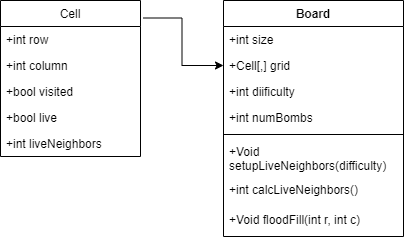

The diagram above was exported from draw.io. Its source (the exported page's mxGraphModel, read from the mxfile embedded in the PNG):
<mxGraphModel dx="1422" dy="713" grid="1" gridSize="10" guides="1" tooltips="1" connect="1" arrows="1" fold="1" page="1" pageScale="1" pageWidth="827" pageHeight="1169" math="0" shadow="0">
  <root>
    <mxCell id="WIyWlLk6GJQsqaUBKTNV-0" />
    <mxCell id="WIyWlLk6GJQsqaUBKTNV-1" parent="WIyWlLk6GJQsqaUBKTNV-0" />
    <mxCell id="jikuL9fX2drf5YNhkTU7-13" style="edgeStyle=orthogonalEdgeStyle;rounded=0;orthogonalLoop=1;jettySize=auto;html=1;exitX=1.021;exitY=-0.327;exitDx=0;exitDy=0;entryX=0;entryY=0.5;entryDx=0;entryDy=0;exitPerimeter=0;" parent="WIyWlLk6GJQsqaUBKTNV-1" source="jikuL9fX2drf5YNhkTU7-1" target="jikuL9fX2drf5YNhkTU7-10" edge="1">
      <mxGeometry relative="1" as="geometry" />
    </mxCell>
    <mxCell id="jikuL9fX2drf5YNhkTU7-0" value="Cell" style="swimlane;fontStyle=0;childLayout=stackLayout;horizontal=1;startSize=26;fillColor=none;horizontalStack=0;resizeParent=1;resizeParentMax=0;resizeLast=0;collapsible=1;marginBottom=0;" parent="WIyWlLk6GJQsqaUBKTNV-1" vertex="1">
      <mxGeometry x="110" y="120" width="140" height="156" as="geometry" />
    </mxCell>
    <mxCell id="jikuL9fX2drf5YNhkTU7-1" value="+int row" style="text;strokeColor=none;fillColor=none;align=left;verticalAlign=top;spacingLeft=4;spacingRight=4;overflow=hidden;rotatable=0;points=[[0,0.5],[1,0.5]];portConstraint=eastwest;" parent="jikuL9fX2drf5YNhkTU7-0" vertex="1">
      <mxGeometry y="26" width="140" height="26" as="geometry" />
    </mxCell>
    <mxCell id="jikuL9fX2drf5YNhkTU7-2" value="+int column" style="text;strokeColor=none;fillColor=none;align=left;verticalAlign=top;spacingLeft=4;spacingRight=4;overflow=hidden;rotatable=0;points=[[0,0.5],[1,0.5]];portConstraint=eastwest;" parent="jikuL9fX2drf5YNhkTU7-0" vertex="1">
      <mxGeometry y="52" width="140" height="26" as="geometry" />
    </mxCell>
    <mxCell id="jikuL9fX2drf5YNhkTU7-3" value="+bool visited" style="text;strokeColor=none;fillColor=none;align=left;verticalAlign=top;spacingLeft=4;spacingRight=4;overflow=hidden;rotatable=0;points=[[0,0.5],[1,0.5]];portConstraint=eastwest;" parent="jikuL9fX2drf5YNhkTU7-0" vertex="1">
      <mxGeometry y="78" width="140" height="26" as="geometry" />
    </mxCell>
    <mxCell id="jikuL9fX2drf5YNhkTU7-5" value="+bool live" style="text;strokeColor=none;fillColor=none;align=left;verticalAlign=top;spacingLeft=4;spacingRight=4;overflow=hidden;rotatable=0;points=[[0,0.5],[1,0.5]];portConstraint=eastwest;" parent="jikuL9fX2drf5YNhkTU7-0" vertex="1">
      <mxGeometry y="104" width="140" height="26" as="geometry" />
    </mxCell>
    <mxCell id="jikuL9fX2drf5YNhkTU7-4" value="+int liveNeighbors" style="text;strokeColor=none;fillColor=none;align=left;verticalAlign=top;spacingLeft=4;spacingRight=4;overflow=hidden;rotatable=0;points=[[0,0.5],[1,0.5]];portConstraint=eastwest;" parent="jikuL9fX2drf5YNhkTU7-0" vertex="1">
      <mxGeometry y="130" width="140" height="26" as="geometry" />
    </mxCell>
    <mxCell id="jikuL9fX2drf5YNhkTU7-6" value="Board" style="swimlane;fontStyle=1;align=center;verticalAlign=top;childLayout=stackLayout;horizontal=1;startSize=26;horizontalStack=0;resizeParent=1;resizeParentMax=0;resizeLast=0;collapsible=1;marginBottom=0;" parent="WIyWlLk6GJQsqaUBKTNV-1" vertex="1">
      <mxGeometry x="333" y="120" width="180" height="236" as="geometry" />
    </mxCell>
    <mxCell id="jikuL9fX2drf5YNhkTU7-7" value="+int size" style="text;strokeColor=none;fillColor=none;align=left;verticalAlign=top;spacingLeft=4;spacingRight=4;overflow=hidden;rotatable=0;points=[[0,0.5],[1,0.5]];portConstraint=eastwest;" parent="jikuL9fX2drf5YNhkTU7-6" vertex="1">
      <mxGeometry y="26" width="180" height="26" as="geometry" />
    </mxCell>
    <mxCell id="jikuL9fX2drf5YNhkTU7-10" value="+Cell[,] grid" style="text;strokeColor=none;fillColor=none;align=left;verticalAlign=top;spacingLeft=4;spacingRight=4;overflow=hidden;rotatable=0;points=[[0,0.5],[1,0.5]];portConstraint=eastwest;" parent="jikuL9fX2drf5YNhkTU7-6" vertex="1">
      <mxGeometry y="52" width="180" height="26" as="geometry" />
    </mxCell>
    <mxCell id="jikuL9fX2drf5YNhkTU7-11" value="+int diificulty" style="text;strokeColor=none;fillColor=none;align=left;verticalAlign=top;spacingLeft=4;spacingRight=4;overflow=hidden;rotatable=0;points=[[0,0.5],[1,0.5]];portConstraint=eastwest;" parent="jikuL9fX2drf5YNhkTU7-6" vertex="1">
      <mxGeometry y="78" width="180" height="26" as="geometry" />
    </mxCell>
    <mxCell id="mi-5qJJc45amlI6bHKku-0" value="+int numBombs" style="text;strokeColor=none;fillColor=none;align=left;verticalAlign=top;spacingLeft=4;spacingRight=4;overflow=hidden;rotatable=0;points=[[0,0.5],[1,0.5]];portConstraint=eastwest;" parent="jikuL9fX2drf5YNhkTU7-6" vertex="1">
      <mxGeometry y="104" width="180" height="26" as="geometry" />
    </mxCell>
    <mxCell id="jikuL9fX2drf5YNhkTU7-8" value="" style="line;strokeWidth=1;fillColor=none;align=left;verticalAlign=middle;spacingTop=-1;spacingLeft=3;spacingRight=3;rotatable=0;labelPosition=right;points=[];portConstraint=eastwest;" parent="jikuL9fX2drf5YNhkTU7-6" vertex="1">
      <mxGeometry y="130" width="180" height="8" as="geometry" />
    </mxCell>
    <mxCell id="jikuL9fX2drf5YNhkTU7-9" value="+Void &#10;setupLiveNeighbors(difficulty)" style="text;strokeColor=none;fillColor=none;align=left;verticalAlign=top;spacingLeft=4;spacingRight=4;overflow=hidden;rotatable=0;points=[[0,0.5],[1,0.5]];portConstraint=eastwest;" parent="jikuL9fX2drf5YNhkTU7-6" vertex="1">
      <mxGeometry y="138" width="180" height="38" as="geometry" />
    </mxCell>
    <mxCell id="jikuL9fX2drf5YNhkTU7-12" value="+int calcLiveNeighbors()" style="text;strokeColor=none;fillColor=none;align=left;verticalAlign=top;spacingLeft=4;spacingRight=4;overflow=hidden;rotatable=0;points=[[0,0.5],[1,0.5]];portConstraint=eastwest;" parent="jikuL9fX2drf5YNhkTU7-6" vertex="1">
      <mxGeometry y="176" width="180" height="30" as="geometry" />
    </mxCell>
    <mxCell id="Mv1u2y2_h4A9AR2BvQoy-0" value="+Void floodFill(int r, int c)" style="text;strokeColor=none;fillColor=none;align=left;verticalAlign=top;spacingLeft=4;spacingRight=4;overflow=hidden;rotatable=0;points=[[0,0.5],[1,0.5]];portConstraint=eastwest;" vertex="1" parent="jikuL9fX2drf5YNhkTU7-6">
      <mxGeometry y="206" width="180" height="30" as="geometry" />
    </mxCell>
  </root>
</mxGraphModel>